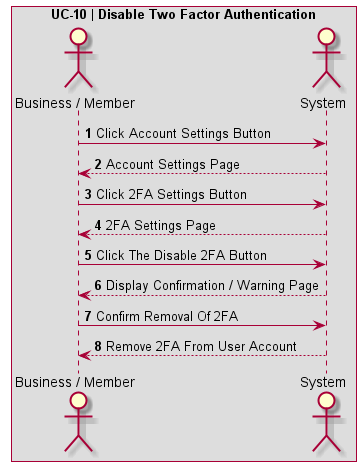

The diagram above was rendered by PlantUML. Its source (embedded in the PNG):
@startuml UC-10 | Disable Two Factor Authentication

' Formatting
Autonumber
skinparam BoxPadding 10
skinparam ParticipantPadding 10
box "UC-10 | Disable Two Factor Authentication"

' Actors
actor User as "Business / Member"
actor System

' Code
User -> System: Click Account Settings Button
System --> User: Account Settings Page
User -> System: Click 2FA Settings Button
System --> User: 2FA Settings Page
User -> System: Click The Disable 2FA Button 
System --> User: Display Confirmation / Warning Page
User -> System: Confirm Removal Of 2FA
System --> User: Remove 2FA From User Account
@enduml